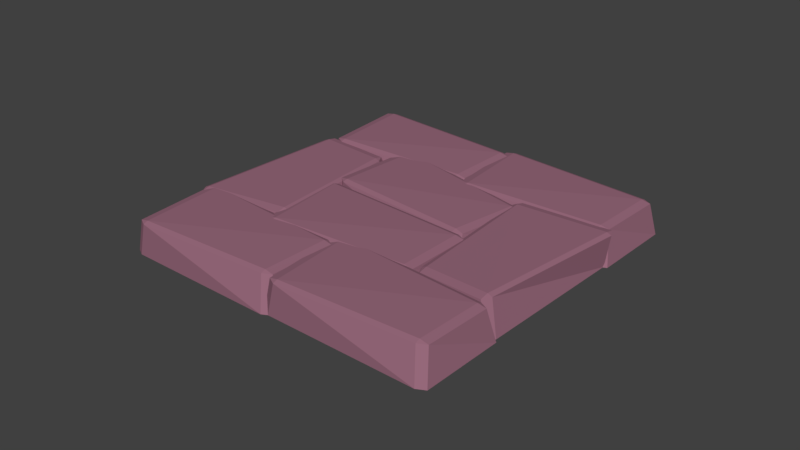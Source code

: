 # Source: wallCastel.blend  (saved by Blender 2.79.0; exported with 4.5.12 LTS)
import bpy
from mathutils import Matrix  # noqa: F401  (used for matrix-valued properties, if any)

bpy.ops.wm.read_factory_settings(use_empty=True)
scene = bpy.context.scene
scene.name = 'Scene'

# ---- collections
col_collection_1 = bpy.data.collections.new('Collection 1'); scene.collection.children.link(col_collection_1)

# ---- materials (node trees are filled in below, after node groups)
mat_stone_001 = bpy.data.materials.new('stone.001')
mat_stone_001.alpha_threshold = 0.0
mat_stone_001.use_transparent_shadow = False
mat_stone_001.diffuse_color = (0.3185, 0.1453, 0.203, 1.0)
mat_stone_001.specular_color = (0.1734, 0.04842, 0.1064)
mat_stone_001.roughness = 0.5
mat_stone_001.line_color = (0.0, 0.0, 0.0, 1.0)
mat_stone = bpy.data.materials.new('stone')
mat_stone.alpha_threshold = 0.0
mat_stone.use_transparent_shadow = False
mat_stone.diffuse_color = (0.3185, 0.1453, 0.203, 1.0)
mat_stone.specular_color = (0.1734, 0.04842, 0.1064)
mat_stone.roughness = 0.5
mat_stone.line_color = (0.0, 0.0, 0.0, 1.0)
mat_stone_002 = bpy.data.materials.new('stone.002')
mat_stone_002.alpha_threshold = 0.0
mat_stone_002.use_transparent_shadow = False
mat_stone_002.diffuse_color = (0.3185, 0.1453, 0.203, 1.0)
mat_stone_002.specular_color = (0.1734, 0.04842, 0.1064)
mat_stone_002.roughness = 0.5
mat_stone_002.line_color = (0.0, 0.0, 0.0, 1.0)
mat_stone_003 = bpy.data.materials.new('stone.003')
mat_stone_003.alpha_threshold = 0.0
mat_stone_003.use_transparent_shadow = False
mat_stone_003.diffuse_color = (0.3185, 0.1453, 0.203, 1.0)
mat_stone_003.specular_color = (0.1734, 0.04842, 0.1064)
mat_stone_003.roughness = 0.5
mat_stone_003.line_color = (0.0, 0.0, 0.0, 1.0)
mat_stone_004 = bpy.data.materials.new('stone.004')
mat_stone_004.alpha_threshold = 0.0
mat_stone_004.use_transparent_shadow = False
mat_stone_004.diffuse_color = (0.3185, 0.1453, 0.203, 1.0)
mat_stone_004.specular_color = (0.1734, 0.04842, 0.1064)
mat_stone_004.roughness = 0.5
mat_stone_004.line_color = (0.0, 0.0, 0.0, 1.0)
mat_stone_005 = bpy.data.materials.new('stone.005')
mat_stone_005.alpha_threshold = 0.0
mat_stone_005.use_transparent_shadow = False
mat_stone_005.diffuse_color = (0.3185, 0.1453, 0.203, 1.0)
mat_stone_005.specular_color = (0.1734, 0.04842, 0.1064)
mat_stone_005.roughness = 0.5
mat_stone_005.line_color = (0.0, 0.0, 0.0, 1.0)
mat_stone_006 = bpy.data.materials.new('stone.006')
mat_stone_006.alpha_threshold = 0.0
mat_stone_006.use_transparent_shadow = False
mat_stone_006.diffuse_color = (0.3185, 0.1453, 0.203, 1.0)
mat_stone_006.specular_color = (0.1734, 0.04842, 0.1064)
mat_stone_006.roughness = 0.5
mat_stone_006.line_color = (0.0, 0.0, 0.0, 1.0)
mat_stone_007 = bpy.data.materials.new('stone.007')
mat_stone_007.alpha_threshold = 0.0
mat_stone_007.use_transparent_shadow = False
mat_stone_007.diffuse_color = (0.3185, 0.1453, 0.203, 1.0)
mat_stone_007.specular_color = (0.1734, 0.04842, 0.1064)
mat_stone_007.roughness = 0.5
mat_stone_007.line_color = (0.0, 0.0, 0.0, 1.0)

# ---- material node trees

# ---- world
world_world = bpy.data.worlds.new('World'); scene.world = world_world
world_world.color = (0.05088, 0.05088, 0.05088)
world_world.use_sun_shadow = False
world_world.sun_shadow_jitter_overblur = 0.0
world_world.cycles.sampling_method = 'MANUAL'

# ---- meshes
me_cube_001 = bpy.data.meshes.new('Cube.001')
me_cube_001.from_pydata([(1.862, 0.9063, -0.9), (1.676, 0.9063, -1.0), (1.676, 1.007, -0.9), (1.862, -0.9063, -0.9), (1.676, -1.007, -0.9), (1.676, -0.9063, -1.0), (-1.676, -1.007, -0.9), (-1.862, -0.9063, -0.9), (-1.676, -0.9063, -1.0), (-1.676, 1.007, -0.9), (-1.676, 0.9063, -1.0), (-1.862, 0.9063, -0.9), (1.581, 0.8215, 0.8942), (1.581, 0.7208, 0.9942), (1.767, 0.7208, 0.8942), (1.51, -0.786, 0.7893), (1.696, -0.6853, 0.7893), (1.51, -0.6853, 0.8893), (-1.67, -0.9158, 0.9052), (-1.484, -1.017, 0.9052), (-1.484, -0.9158, 1.005), (-1.892, 0.9897, 0.8127), (-1.706, 0.9897, 0.9127), (-1.706, 1.09, 0.8127), (2.004, -0.6905, -0.9), (1.82, -0.7213, -1.0), (1.803, -0.622, -0.9), (2.304, -2.478, -0.9), (2.137, -2.608, -0.9), (2.12, -2.509, -1.0), (-1.168, -3.163, -0.9), (-1.368, -3.094, -0.9), (-1.185, -3.064, -1.0), (-1.502, -1.177, -0.9), (-1.485, -1.276, -1.0), (-1.669, -1.307, -0.9), (1.741, -0.8206, 0.8942), (1.757, -0.92, 0.9942), (1.941, -0.8891, 0.8942), (1.937, -2.418, 0.7893), (2.104, -2.287, 0.7893), (1.921, -2.318, 0.8893), (-1.178, -3.072, 0.9052), (-0.9779, -3.141, 0.9052), (-0.9946, -3.041, 1.005), (-1.712, -1.23, 0.8127), (-1.529, -1.199, 0.9127), (-1.545, -1.1, 0.8127), (3.867, -2.212, -0.9), (3.842, -2.028, -1.0), (3.942, -2.014, -0.9), (2.071, -2.457, -0.9), (1.946, -2.286, -0.9), (2.046, -2.272, -1.0), (1.494, 1.035, -0.9), (1.569, 1.233, -0.9), (1.594, 1.048, -1.0), (3.49, 1.306, -0.9), (3.39, 1.293, -1.0), (3.365, 1.477, -0.9), (3.745, -1.945, 0.8942), (3.645, -1.959, 0.9942), (3.67, -2.143, 0.8942), (2.143, -2.092, 0.7893), (2.268, -2.263, 0.7893), (2.243, -2.079, 0.8893), (1.585, 1.042, 0.9052), (1.511, 0.8438, 0.9052), (1.61, 0.8574, 1.005), (3.443, 1.519, 0.8127), (3.468, 1.334, 0.9127), (3.568, 1.348, 0.8127), (-3.622, 0.3261, -0.9), (-3.589, 0.1428, -1.0), (-3.689, 0.1252, -0.9), (-1.837, 0.6412, -0.9), (-1.705, 0.4754, -0.9), (-1.804, 0.4579, -1.0), (-1.123, -2.825, -0.9), (-1.189, -3.026, -0.9), (-1.222, -2.842, -1.0), (-3.106, -3.175, -0.9), (-3.007, -3.157, -1.0), (-2.974, -3.341, -0.9), (-3.489, 0.06412, 0.8942), (-3.39, 0.08162, 0.9942), (-3.423, 0.265, 0.8942), (-1.894, 0.2742, 0.7893), (-2.026, 0.44, 0.7893), (-1.993, 0.2567, 0.8893), (-1.213, -2.836, 0.9052), (-1.147, -2.635, 0.9052), (-1.246, -2.652, 1.005), (-3.051, -3.385, 0.8127), (-3.084, -3.202, 0.9127), (-3.183, -3.22, 0.8127), (3.299, 3.113, -0.9), (3.115, 3.086, -1.0), (3.1, 3.185, -0.9), (3.565, 1.32, -0.9), (3.396, 1.193, -0.9), (3.381, 1.293, -1.0), (0.08128, 0.7007, -0.9), (-0.1177, 0.7729, -0.9), (0.06648, 0.8003, -1.0), (-0.2148, 2.693, -0.9), (-0.2, 2.593, -1.0), (-0.3841, 2.566, -0.9), (3.034, 2.988, 0.8942), (3.048, 2.888, 0.9942), (3.232, 2.916, 0.8942), (3.2, 1.388, 0.7893), (3.369, 1.515, 0.7893), (3.185, 1.487, 0.8893), (0.07295, 0.7917, 0.9052), (0.2719, 0.7194, 0.9052), (0.2571, 0.819, 1.005), (-0.4266, 2.644, 0.8127), (-0.2425, 2.671, 0.9127), (-0.2573, 2.771, 0.8127), (4.011, -2.079, -0.9), (3.827, -2.106, -1.0), (3.812, -2.006, -0.9), (4.277, -3.872, -0.9), (4.108, -3.999, -0.9), (4.093, -3.899, -1.0), (0.7931, -4.491, -0.9), (0.5941, -4.419, -0.9), (0.7783, -4.392, -1.0), (0.497, -2.499, -0.9), (0.5118, -2.599, -1.0), (0.3277, -2.626, -0.9), (3.745, -2.204, 0.8942), (3.76, -2.304, 0.9942), (3.944, -2.276, 0.8942), (3.912, -3.804, 0.7893), (4.081, -3.677, 0.7893), (3.897, -3.705, 0.8893), (0.7847, -4.4, 0.9052), (0.9837, -4.473, 0.9052), (0.9689, -4.373, 1.005), (0.2852, -2.548, 0.8127), (0.4693, -2.521, 0.9127), (0.4545, -2.421, 0.8127), (0.586, -2.654, -0.9), (0.4018, -2.681, -1.0), (0.387, -2.581, -0.9), (0.8524, -4.446, -0.9), (0.6831, -4.573, -0.9), (0.6683, -4.474, -1.0), (-2.632, -5.066, -0.9), (-2.831, -4.994, -0.9), (-2.647, -4.966, -1.0), (-2.928, -3.074, -0.9), (-2.913, -3.173, -1.0), (-3.097, -3.201, -0.9), (0.3205, -2.779, 0.8942), (0.3353, -2.878, 0.9942), (0.5195, -2.851, 0.8942), (0.4871, -4.379, 0.7893), (0.6564, -4.252, 0.7893), (0.4723, -4.28, 0.8893), (-2.64, -4.975, 0.9052), (-2.441, -5.047, 0.9052), (-2.456, -4.948, 1.005), (-3.14, -3.123, 0.8127), (-2.955, -3.096, 0.9127), (-2.97, -2.996, 0.8127), (-0.1435, 2.654, -0.9), (-0.3276, 2.627, -1.0), (-0.3424, 2.726, -0.9), (0.123, 0.8612, -0.9), (-0.04636, 0.7343, -0.9), (-0.06116, 0.8339, -1.0), (-3.361, 0.2417, -0.9), (-3.56, 0.3139, -0.9), (-3.376, 0.3413, -1.0), (-3.657, 2.234, -0.9), (-3.642, 2.134, -1.0), (-3.827, 2.107, -0.9), (-0.4089, 2.529, 0.8942), (-0.3941, 2.429, 0.9942), (-0.21, 2.457, 0.8942), (-0.2424, 0.9286, 0.7893), (-0.07301, 1.056, 0.7893), (-0.2572, 1.028, 0.8893), (-3.37, 0.3326, 0.9052), (-3.171, 0.2604, 0.9052), (-3.185, 0.36, 1.005), (-3.869, 2.185, 0.8127), (-3.685, 2.212, 0.9127), (-3.7, 2.312, 0.8127)], [], [(12, 2, 9, 23), (1, 5, 8, 10), (7, 18, 21, 11), (13, 22, 20, 17), (4, 15, 19, 6), (0, 1, 2), (3, 4, 5), (6, 7, 8), (9, 10, 11), (12, 13, 14), (15, 16, 17), (18, 19, 20), (21, 22, 23), (0, 3, 5, 1), (1, 10, 9, 2), (2, 12, 14, 0), (4, 6, 8, 5), (3, 16, 15, 4), (7, 11, 10, 8), (6, 19, 18, 7), (11, 21, 23, 9), (13, 17, 16, 14), (12, 23, 22, 13), (17, 20, 19, 15), (20, 22, 21, 18), (0, 14, 16, 3), (36, 26, 33, 47), (25, 29, 32, 34), (31, 42, 45, 35), (37, 46, 44, 41), (28, 39, 43, 30), (24, 25, 26), (27, 28, 29), (30, 31, 32), (33, 34, 35), (36, 37, 38), (39, 40, 41), (42, 43, 44), (45, 46, 47), (24, 27, 29, 25), (25, 34, 33, 26), (26, 36, 38, 24), (28, 30, 32, 29), (27, 40, 39, 28), (31, 35, 34, 32), (30, 43, 42, 31), (35, 45, 47, 33), (37, 41, 40, 38), (36, 47, 46, 37), (41, 44, 43, 39), (44, 46, 45, 42), (24, 38, 40, 27), (60, 50, 57, 71), (49, 53, 56, 58), (55, 66, 69, 59), (61, 70, 68, 65), (52, 63, 67, 54), (48, 49, 50), (51, 52, 53), (54, 55, 56), (57, 58, 59), (60, 61, 62), (63, 64, 65), (66, 67, 68), (69, 70, 71), (48, 51, 53, 49), (49, 58, 57, 50), (50, 60, 62, 48), (52, 54, 56, 53), (51, 64, 63, 52), (55, 59, 58, 56), (54, 67, 66, 55), (59, 69, 71, 57), (61, 65, 64, 62), (60, 71, 70, 61), (65, 68, 67, 63), (68, 70, 69, 66), (48, 62, 64, 51), (84, 74, 81, 95), (73, 77, 80, 82), (79, 90, 93, 83), (85, 94, 92, 89), (76, 87, 91, 78), (72, 73, 74), (75, 76, 77), (78, 79, 80), (81, 82, 83), (84, 85, 86), (87, 88, 89), (90, 91, 92), (93, 94, 95), (72, 75, 77, 73), (73, 82, 81, 74), (74, 84, 86, 72), (76, 78, 80, 77), (75, 88, 87, 76), (79, 83, 82, 80), (78, 91, 90, 79), (83, 93, 95, 81), (85, 89, 88, 86), (84, 95, 94, 85), (89, 92, 91, 87), (92, 94, 93, 90), (72, 86, 88, 75), (108, 98, 105, 119), (97, 101, 104, 106), (103, 114, 117, 107), (109, 118, 116, 113), (100, 111, 115, 102), (96, 97, 98), (99, 100, 101), (102, 103, 104), (105, 106, 107), (108, 109, 110), (111, 112, 113), (114, 115, 116), (117, 118, 119), (96, 99, 101, 97), (97, 106, 105, 98), (98, 108, 110, 96), (100, 102, 104, 101), (99, 112, 111, 100), (103, 107, 106, 104), (102, 115, 114, 103), (107, 117, 119, 105), (109, 113, 112, 110), (108, 119, 118, 109), (113, 116, 115, 111), (116, 118, 117, 114), (96, 110, 112, 99), (132, 122, 129, 143), (121, 125, 128, 130), (127, 138, 141, 131), (133, 142, 140, 137), (124, 135, 139, 126), (120, 121, 122), (123, 124, 125), (126, 127, 128), (129, 130, 131), (132, 133, 134), (135, 136, 137), (138, 139, 140), (141, 142, 143), (120, 123, 125, 121), (121, 130, 129, 122), (122, 132, 134, 120), (124, 126, 128, 125), (123, 136, 135, 124), (127, 131, 130, 128), (126, 139, 138, 127), (131, 141, 143, 129), (133, 137, 136, 134), (132, 143, 142, 133), (137, 140, 139, 135), (140, 142, 141, 138), (120, 134, 136, 123), (156, 146, 153, 167), (145, 149, 152, 154), (151, 162, 165, 155), (157, 166, 164, 161), (148, 159, 163, 150), (144, 145, 146), (147, 148, 149), (150, 151, 152), (153, 154, 155), (156, 157, 158), (159, 160, 161), (162, 163, 164), (165, 166, 167), (144, 147, 149, 145), (145, 154, 153, 146), (146, 156, 158, 144), (148, 150, 152, 149), (147, 160, 159, 148), (151, 155, 154, 152), (150, 163, 162, 151), (155, 165, 167, 153), (157, 161, 160, 158), (156, 167, 166, 157), (161, 164, 163, 159), (164, 166, 165, 162), (144, 158, 160, 147), (180, 170, 177, 191), (169, 173, 176, 178), (175, 186, 189, 179), (181, 190, 188, 185), (172, 183, 187, 174), (168, 169, 170), (171, 172, 173), (174, 175, 176), (177, 178, 179), (180, 181, 182), (183, 184, 185), (186, 187, 188), (189, 190, 191), (168, 171, 173, 169), (169, 178, 177, 170), (170, 180, 182, 168), (172, 174, 176, 173), (171, 184, 183, 172), (175, 179, 178, 176), (174, 187, 186, 175), (179, 189, 191, 177), (181, 185, 184, 182), (180, 191, 190, 181), (185, 188, 187, 183), (188, 190, 189, 186), (168, 182, 184, 171)])
me_cube_001.polygons.foreach_set('material_index', [0, 0, 0, 0, 0, 0, 0, 0, 0, 0, 0, 0, 0, 0, 0, 0, 0, 0, 0, 0, 0, 0, 0, 0, 0, 0, 1, 1, 1, 1, 1, 1, 1, 1, 1, 1, 1, 1, 1, 1, 1, 1, 1, 1, 1, 1, 1, 1, 1, 1, 1, 1, 2, 2, 2, 2, 2, 2, 2, 2, 2, 2, 2, 2, 2, 2, 2, 2, 2, 2, 2, 2, 2, 2, 2, 2, 2, 2, 3, 3, 3, 3, 3, 3, 3, 3, 3, 3, 3, 3, 3, 3, 3, 3, 3, 3, 3, 3, 3, 3, 3, 3, 3, 3, 4, 4, 4, 4, 4, 4, 4, 4, 4, 4, 4, 4, 4, 4, 4, 4, 4, 4, 4, 4, 4, 4, 4, 4, 4, 4, 5, 5, 5, 5, 5, 5, 5, 5, 5, 5, 5, 5, 5, 5, 5, 5, 5, 5, 5, 5, 5, 5, 5, 5, 5, 5, 6, 6, 6, 6, 6, 6, 6, 6, 6, 6, 6, 6, 6, 6, 6, 6, 6, 6, 6, 6, 6, 6, 6, 6, 6, 6, 7, 7, 7, 7, 7, 7, 7, 7, 7, 7, 7, 7, 7, 7, 7, 7, 7, 7, 7, 7, 7, 7, 7, 7, 7, 7])
_uv = me_cube_001.uv_layers.new(name='UVMap')
_uv.uv.foreach_set('vector', [0.7375, 0.7375, 0.5125, 0.7375, 0.5125, 0.5125, 0.7375, 0.5125, 0.4875, 0.7375, 0.2625, 0.7375, 0.2625, 0.5125, 0.4875, 0.5125, 0.2625, 0.4875, 0.2625, 0.2625, 0.4875, 0.2625, 0.4875, 0.4875, 0.4875, 0.01258, 0.4875, 0.2375, 0.2625, 0.2375, 0.2625, 0.01258, 0.2375, 0.7375, 0.01258, 0.7375, 0.01258, 0.5125, 0.2375, 0.5125, 0.4875, 0.7625, 0.4875, 0.75, 0.5, 0.7625, 0.2625, 0.7625, 0.25, 0.7625, 0.2625, 0.75, 0.2375, 0.5125, 0.2375, 0.5, 0.25, 0.5125, 0.5125, 0.5125, 0.5, 0.5125, 0.5125, 0.5, 0.7375, 0.7375, 0.75, 0.7375, 0.7375, 0.75, 0.01258, 0.7375, 0.01258, 0.75, 8.659e-05, 0.7375, 0.2625, 0.2625, 0.25, 0.2625, 0.2625, 0.25, 0.4875, 0.2625, 0.4875, 0.25, 0.5, 0.2625, 0.4875, 0.7625, 0.2625, 0.7625, 0.2625, 0.7375, 0.4875, 0.7375, 0.4875, 0.7375, 0.4875, 0.5125, 0.5125, 0.5125, 0.5125, 0.7375, 0.5125, 0.7375, 0.7375, 0.7375, 0.7375, 0.75, 0.5125, 0.75, 0.2375, 0.7375, 0.2375, 0.5125, 0.2625, 0.5125, 0.2625, 0.7375, 0.2625, 0.7625, 0.2625, 0.9874, 0.25, 0.9874, 0.25, 0.7625, 0.2625, 0.4875, 0.4875, 0.4875, 0.4875, 0.5125, 0.2625, 0.5125, 0.2375, 0.5125, 0.01258, 0.5125, 0.01258, 0.5, 0.2375, 0.5, 0.4875, 0.4875, 0.4875, 0.2625, 0.5, 0.2625, 0.5, 0.4875, 0.4875, 0.01258, 0.2625, 0.01258, 0.2625, 8.659e-05, 0.4875, 8.665e-05, 0.7375, 0.7375, 0.7375, 0.5125, 0.75, 0.5125, 0.75, 0.7375, 0.2625, 0.01258, 0.2625, 0.2375, 0.25, 0.2375, 0.25, 0.01258, 0.2625, 0.2375, 0.4875, 0.2375, 0.4875, 0.2625, 0.2625, 0.2625, 0.4875, 0.7625, 0.4875, 0.9874, 0.2625, 0.9874, 0.2625, 0.7625, 0.7375, 0.7375, 0.5125, 0.7375, 0.5125, 0.5125, 0.7375, 0.5125, 0.4875, 0.7375, 0.2625, 0.7375, 0.2625, 0.5125, 0.4875, 0.5125, 0.2625, 0.4875, 0.2625, 0.2625, 0.4875, 0.2625, 0.4875, 0.4875, 0.4875, 0.01258, 0.4875, 0.2375, 0.2625, 0.2375, 0.2625, 0.01258, 0.2375, 0.7375, 0.01258, 0.7375, 0.01258, 0.5125, 0.2375, 0.5125, 0.4875, 0.7625, 0.4875, 0.75, 0.5, 0.7625, 0.2625, 0.7625, 0.25, 0.7625, 0.2625, 0.75, 0.2375, 0.5125, 0.2375, 0.5, 0.25, 0.5125, 0.5125, 0.5125, 0.5, 0.5125, 0.5125, 0.5, 0.7375, 0.7375, 0.75, 0.7375, 0.7375, 0.75, 0.01258, 0.7375, 0.01258, 0.75, 8.659e-05, 0.7375, 0.2625, 0.2625, 0.25, 0.2625, 0.2625, 0.25, 0.4875, 0.2625, 0.4875, 0.25, 0.5, 0.2625, 0.4875, 0.7625, 0.2625, 0.7625, 0.2625, 0.7375, 0.4875, 0.7375, 0.4875, 0.7375, 0.4875, 0.5125, 0.5125, 0.5125, 0.5125, 0.7375, 0.5125, 0.7375, 0.7375, 0.7375, 0.7375, 0.75, 0.5125, 0.75, 0.2375, 0.7375, 0.2375, 0.5125, 0.2625, 0.5125, 0.2625, 0.7375, 0.2625, 0.7625, 0.2625, 0.9874, 0.25, 0.9874, 0.25, 0.7625, 0.2625, 0.4875, 0.4875, 0.4875, 0.4875, 0.5125, 0.2625, 0.5125, 0.2375, 0.5125, 0.01258, 0.5125, 0.01258, 0.5, 0.2375, 0.5, 0.4875, 0.4875, 0.4875, 0.2625, 0.5, 0.2625, 0.5, 0.4875, 0.4875, 0.01258, 0.2625, 0.01258, 0.2625, 8.659e-05, 0.4875, 8.665e-05, 0.7375, 0.7375, 0.7375, 0.5125, 0.75, 0.5125, 0.75, 0.7375, 0.2625, 0.01258, 0.2625, 0.2375, 0.25, 0.2375, 0.25, 0.01258, 0.2625, 0.2375, 0.4875, 0.2375, 0.4875, 0.2625, 0.2625, 0.2625, 0.4875, 0.7625, 0.4875, 0.9874, 0.2625, 0.9874, 0.2625, 0.7625, 0.7375, 0.7375, 0.5125, 0.7375, 0.5125, 0.5125, 0.7375, 0.5125, 0.4875, 0.7375, 0.2625, 0.7375, 0.2625, 0.5125, 0.4875, 0.5125, 0.2625, 0.4875, 0.2625, 0.2625, 0.4875, 0.2625, 0.4875, 0.4875, 0.4875, 0.01258, 0.4875, 0.2375, 0.2625, 0.2375, 0.2625, 0.01258, 0.2375, 0.7375, 0.01258, 0.7375, 0.01258, 0.5125, 0.2375, 0.5125, 0.4875, 0.7625, 0.4875, 0.75, 0.5, 0.7625, 0.2625, 0.7625, 0.25, 0.7625, 0.2625, 0.75, 0.2375, 0.5125, 0.2375, 0.5, 0.25, 0.5125, 0.5125, 0.5125, 0.5, 0.5125, 0.5125, 0.5, 0.7375, 0.7375, 0.75, 0.7375, 0.7375, 0.75, 0.01258, 0.7375, 0.01258, 0.75, 8.659e-05, 0.7375, 0.2625, 0.2625, 0.25, 0.2625, 0.2625, 0.25, 0.4875, 0.2625, 0.4875, 0.25, 0.5, 0.2625, 0.4875, 0.7625, 0.2625, 0.7625, 0.2625, 0.7375, 0.4875, 0.7375, 0.4875, 0.7375, 0.4875, 0.5125, 0.5125, 0.5125, 0.5125, 0.7375, 0.5125, 0.7375, 0.7375, 0.7375, 0.7375, 0.75, 0.5125, 0.75, 0.2375, 0.7375, 0.2375, 0.5125, 0.2625, 0.5125, 0.2625, 0.7375, 0.2625, 0.7625, 0.2625, 0.9874, 0.25, 0.9874, 0.25, 0.7625, 0.2625, 0.4875, 0.4875, 0.4875, 0.4875, 0.5125, 0.2625, 0.5125, 0.2375, 0.5125, 0.01258, 0.5125, 0.01258, 0.5, 0.2375, 0.5, 0.4875, 0.4875, 0.4875, 0.2625, 0.5, 0.2625, 0.5, 0.4875, 0.4875, 0.01258, 0.2625, 0.01258, 0.2625, 8.659e-05, 0.4875, 8.665e-05, 0.7375, 0.7375, 0.7375, 0.5125, 0.75, 0.5125, 0.75, 0.7375, 0.2625, 0.01258, 0.2625, 0.2375, 0.25, 0.2375, 0.25, 0.01258, 0.2625, 0.2375, 0.4875, 0.2375, 0.4875, 0.2625, 0.2625, 0.2625, 0.4875, 0.7625, 0.4875, 0.9874, 0.2625, 0.9874, 0.2625, 0.7625, 0.7375, 0.7375, 0.5125, 0.7375, 0.5125, 0.5125, 0.7375, 0.5125, 0.4875, 0.7375, 0.2625, 0.7375, 0.2625, 0.5125, 0.4875, 0.5125, 0.2625, 0.4875, 0.2625, 0.2625, 0.4875, 0.2625, 0.4875, 0.4875, 0.4875, 0.01258, 0.4875, 0.2375, 0.2625, 0.2375, 0.2625, 0.01258, 0.2375, 0.7375, 0.01258, 0.7375, 0.01258, 0.5125, 0.2375, 0.5125, 0.4875, 0.7625, 0.4875, 0.75, 0.5, 0.7625, 0.2625, 0.7625, 0.25, 0.7625, 0.2625, 0.75, 0.2375, 0.5125, 0.2375, 0.5, 0.25, 0.5125, 0.5125, 0.5125, 0.5, 0.5125, 0.5125, 0.5, 0.7375, 0.7375, 0.75, 0.7375, 0.7375, 0.75, 0.01258, 0.7375, 0.01258, 0.75, 8.659e-05, 0.7375, 0.2625, 0.2625, 0.25, 0.2625, 0.2625, 0.25, 0.4875, 0.2625, 0.4875, 0.25, 0.5, 0.2625, 0.4875, 0.7625, 0.2625, 0.7625, 0.2625, 0.7375, 0.4875, 0.7375, 0.4875, 0.7375, 0.4875, 0.5125, 0.5125, 0.5125, 0.5125, 0.7375, 0.5125, 0.7375, 0.7375, 0.7375, 0.7375, 0.75, 0.5125, 0.75, 0.2375, 0.7375, 0.2375, 0.5125, 0.2625, 0.5125, 0.2625, 0.7375, 0.2625, 0.7625, 0.2625, 0.9874, 0.25, 0.9874, 0.25, 0.7625, 0.2625, 0.4875, 0.4875, 0.4875, 0.4875, 0.5125, 0.2625, 0.5125, 0.2375, 0.5125, 0.01258, 0.5125, 0.01258, 0.5, 0.2375, 0.5, 0.4875, 0.4875, 0.4875, 0.2625, 0.5, 0.2625, 0.5, 0.4875, 0.4875, 0.01258, 0.2625, 0.01258, 0.2625, 8.659e-05, 0.4875, 8.665e-05, 0.7375, 0.7375, 0.7375, 0.5125, 0.75, 0.5125, 0.75, 0.7375, 0.2625, 0.01258, 0.2625, 0.2375, 0.25, 0.2375, 0.25, 0.01258, 0.2625, 0.2375, 0.4875, 0.2375, 0.4875, 0.2625, 0.2625, 0.2625, 0.4875, 0.7625, 0.4875, 0.9874, 0.2625, 0.9874, 0.2625, 0.7625, 0.7375, 0.7375, 0.5125, 0.7375, 0.5125, 0.5125, 0.7375, 0.5125, 0.4875, 0.7375, 0.2625, 0.7375, 0.2625, 0.5125, 0.4875, 0.5125, 0.2625, 0.4875, 0.2625, 0.2625, 0.4875, 0.2625, 0.4875, 0.4875, 0.4875, 0.01258, 0.4875, 0.2375, 0.2625, 0.2375, 0.2625, 0.01258, 0.2375, 0.7375, 0.01258, 0.7375, 0.01258, 0.5125, 0.2375, 0.5125, 0.4875, 0.7625, 0.4875, 0.75, 0.5, 0.7625, 0.2625, 0.7625, 0.25, 0.7625, 0.2625, 0.75, 0.2375, 0.5125, 0.2375, 0.5, 0.25, 0.5125, 0.5125, 0.5125, 0.5, 0.5125, 0.5125, 0.5, 0.7375, 0.7375, 0.75, 0.7375, 0.7375, 0.75, 0.01258, 0.7375, 0.01258, 0.75, 8.659e-05, 0.7375, 0.2625, 0.2625, 0.25, 0.2625, 0.2625, 0.25, 0.4875, 0.2625, 0.4875, 0.25, 0.5, 0.2625, 0.4875, 0.7625, 0.2625, 0.7625, 0.2625, 0.7375, 0.4875, 0.7375, 0.4875, 0.7375, 0.4875, 0.5125, 0.5125, 0.5125, 0.5125, 0.7375, 0.5125, 0.7375, 0.7375, 0.7375, 0.7375, 0.75, 0.5125, 0.75, 0.2375, 0.7375, 0.2375, 0.5125, 0.2625, 0.5125, 0.2625, 0.7375, 0.2625, 0.7625, 0.2625, 0.9874, 0.25, 0.9874, 0.25, 0.7625, 0.2625, 0.4875, 0.4875, 0.4875, 0.4875, 0.5125, 0.2625, 0.5125, 0.2375, 0.5125, 0.01258, 0.5125, 0.01258, 0.5, 0.2375, 0.5, 0.4875, 0.4875, 0.4875, 0.2625, 0.5, 0.2625, 0.5, 0.4875, 0.4875, 0.01258, 0.2625, 0.01258, 0.2625, 8.659e-05, 0.4875, 8.665e-05, 0.7375, 0.7375, 0.7375, 0.5125, 0.75, 0.5125, 0.75, 0.7375, 0.2625, 0.01258, 0.2625, 0.2375, 0.25, 0.2375, 0.25, 0.01258, 0.2625, 0.2375, 0.4875, 0.2375, 0.4875, 0.2625, 0.2625, 0.2625, 0.4875, 0.7625, 0.4875, 0.9874, 0.2625, 0.9874, 0.2625, 0.7625, 0.7375, 0.7375, 0.5125, 0.7375, 0.5125, 0.5125, 0.7375, 0.5125, 0.4875, 0.7375, 0.2625, 0.7375, 0.2625, 0.5125, 0.4875, 0.5125, 0.2625, 0.4875, 0.2625, 0.2625, 0.4875, 0.2625, 0.4875, 0.4875, 0.4875, 0.01258, 0.4875, 0.2375, 0.2625, 0.2375, 0.2625, 0.01258, 0.2375, 0.7375, 0.01258, 0.7375, 0.01258, 0.5125, 0.2375, 0.5125, 0.4875, 0.7625, 0.4875, 0.75, 0.5, 0.7625, 0.2625, 0.7625, 0.25, 0.7625, 0.2625, 0.75, 0.2375, 0.5125, 0.2375, 0.5, 0.25, 0.5125, 0.5125, 0.5125, 0.5, 0.5125, 0.5125, 0.5, 0.7375, 0.7375, 0.75, 0.7375, 0.7375, 0.75, 0.01258, 0.7375, 0.01258, 0.75, 8.659e-05, 0.7375, 0.2625, 0.2625, 0.25, 0.2625, 0.2625, 0.25, 0.4875, 0.2625, 0.4875, 0.25, 0.5, 0.2625, 0.4875, 0.7625, 0.2625, 0.7625, 0.2625, 0.7375, 0.4875, 0.7375, 0.4875, 0.7375, 0.4875, 0.5125, 0.5125, 0.5125, 0.5125, 0.7375, 0.5125, 0.7375, 0.7375, 0.7375, 0.7375, 0.75, 0.5125, 0.75, 0.2375, 0.7375, 0.2375, 0.5125, 0.2625, 0.5125, 0.2625, 0.7375, 0.2625, 0.7625, 0.2625, 0.9874, 0.25, 0.9874, 0.25, 0.7625, 0.2625, 0.4875, 0.4875, 0.4875, 0.4875, 0.5125, 0.2625, 0.5125, 0.2375, 0.5125, 0.01258, 0.5125, 0.01258, 0.5, 0.2375, 0.5, 0.4875, 0.4875, 0.4875, 0.2625, 0.5, 0.2625, 0.5, 0.4875, 0.4875, 0.01258, 0.2625, 0.01258, 0.2625, 8.659e-05, 0.4875, 8.665e-05, 0.7375, 0.7375, 0.7375, 0.5125, 0.75, 0.5125, 0.75, 0.7375, 0.2625, 0.01258, 0.2625, 0.2375, 0.25, 0.2375, 0.25, 0.01258, 0.2625, 0.2375, 0.4875, 0.2375, 0.4875, 0.2625, 0.2625, 0.2625, 0.4875, 0.7625, 0.4875, 0.9874, 0.2625, 0.9874, 0.2625, 0.7625, 0.7375, 0.7375, 0.5125, 0.7375, 0.5125, 0.5125, 0.7375, 0.5125, 0.4875, 0.7375, 0.2625, 0.7375, 0.2625, 0.5125, 0.4875, 0.5125, 0.2625, 0.4875, 0.2625, 0.2625, 0.4875, 0.2625, 0.4875, 0.4875, 0.4875, 0.01258, 0.4875, 0.2375, 0.2625, 0.2375, 0.2625, 0.01258, 0.2375, 0.7375, 0.01258, 0.7375, 0.01258, 0.5125, 0.2375, 0.5125, 0.4875, 0.7625, 0.4875, 0.75, 0.5, 0.7625, 0.2625, 0.7625, 0.25, 0.7625, 0.2625, 0.75, 0.2375, 0.5125, 0.2375, 0.5, 0.25, 0.5125, 0.5125, 0.5125, 0.5, 0.5125, 0.5125, 0.5, 0.7375, 0.7375, 0.75, 0.7375, 0.7375, 0.75, 0.01258, 0.7375, 0.01258, 0.75, 8.659e-05, 0.7375, 0.2625, 0.2625, 0.25, 0.2625, 0.2625, 0.25, 0.4875, 0.2625, 0.4875, 0.25, 0.5, 0.2625, 0.4875, 0.7625, 0.2625, 0.7625, 0.2625, 0.7375, 0.4875, 0.7375, 0.4875, 0.7375, 0.4875, 0.5125, 0.5125, 0.5125, 0.5125, 0.7375, 0.5125, 0.7375, 0.7375, 0.7375, 0.7375, 0.75, 0.5125, 0.75, 0.2375, 0.7375, 0.2375, 0.5125, 0.2625, 0.5125, 0.2625, 0.7375, 0.2625, 0.7625, 0.2625, 0.9874, 0.25, 0.9874, 0.25, 0.7625, 0.2625, 0.4875, 0.4875, 0.4875, 0.4875, 0.5125, 0.2625, 0.5125, 0.2375, 0.5125, 0.01258, 0.5125, 0.01258, 0.5, 0.2375, 0.5, 0.4875, 0.4875, 0.4875, 0.2625, 0.5, 0.2625, 0.5, 0.4875, 0.4875, 0.01258, 0.2625, 0.01258, 0.2625, 8.659e-05, 0.4875, 8.665e-05, 0.7375, 0.7375, 0.7375, 0.5125, 0.75, 0.5125, 0.75, 0.7375, 0.2625, 0.01258, 0.2625, 0.2375, 0.25, 0.2375, 0.25, 0.01258, 0.2625, 0.2375, 0.4875, 0.2375, 0.4875, 0.2625, 0.2625, 0.2625, 0.4875, 0.7625, 0.4875, 0.9874, 0.2625, 0.9874, 0.2625, 0.7625, 0.7375, 0.7375, 0.5125, 0.7375, 0.5125, 0.5125, 0.7375, 0.5125, 0.4875, 0.7375, 0.2625, 0.7375, 0.2625, 0.5125, 0.4875, 0.5125, 0.2625, 0.4875, 0.2625, 0.2625, 0.4875, 0.2625, 0.4875, 0.4875, 0.4875, 0.01258, 0.4875, 0.2375, 0.2625, 0.2375, 0.2625, 0.01258, 0.2375, 0.7375, 0.01258, 0.7375, 0.01258, 0.5125, 0.2375, 0.5125, 0.4875, 0.7625, 0.4875, 0.75, 0.5, 0.7625, 0.2625, 0.7625, 0.25, 0.7625, 0.2625, 0.75, 0.2375, 0.5125, 0.2375, 0.5, 0.25, 0.5125, 0.5125, 0.5125, 0.5, 0.5125, 0.5125, 0.5, 0.7375, 0.7375, 0.75, 0.7375, 0.7375, 0.75, 0.01258, 0.7375, 0.01258, 0.75, 8.659e-05, 0.7375, 0.2625, 0.2625, 0.25, 0.2625, 0.2625, 0.25, 0.4875, 0.2625, 0.4875, 0.25, 0.5, 0.2625, 0.4875, 0.7625, 0.2625, 0.7625, 0.2625, 0.7375, 0.4875, 0.7375, 0.4875, 0.7375, 0.4875, 0.5125, 0.5125, 0.5125, 0.5125, 0.7375, 0.5125, 0.7375, 0.7375, 0.7375, 0.7375, 0.75, 0.5125, 0.75, 0.2375, 0.7375, 0.2375, 0.5125, 0.2625, 0.5125, 0.2625, 0.7375, 0.2625, 0.7625, 0.2625, 0.9874, 0.25, 0.9874, 0.25, 0.7625, 0.2625, 0.4875, 0.4875, 0.4875, 0.4875, 0.5125, 0.2625, 0.5125, 0.2375, 0.5125, 0.01258, 0.5125, 0.01258, 0.5, 0.2375, 0.5, 0.4875, 0.4875, 0.4875, 0.2625, 0.5, 0.2625, 0.5, 0.4875, 0.4875, 0.01258, 0.2625, 0.01258, 0.2625, 8.659e-05, 0.4875, 8.665e-05, 0.7375, 0.7375, 0.7375, 0.5125, 0.75, 0.5125, 0.75, 0.7375, 0.2625, 0.01258, 0.2625, 0.2375, 0.25, 0.2375, 0.25, 0.01258, 0.2625, 0.2375, 0.4875, 0.2375, 0.4875, 0.2625, 0.2625, 0.2625, 0.4875, 0.7625, 0.4875, 0.9874, 0.2625, 0.9874, 0.2625, 0.7625])
me_cube_001.materials.append(mat_stone_001)
me_cube_001.materials.append(mat_stone)
me_cube_001.materials.append(mat_stone_002)
me_cube_001.materials.append(mat_stone_003)
me_cube_001.materials.append(mat_stone_004)
me_cube_001.materials.append(mat_stone_005)
me_cube_001.materials.append(mat_stone_006)
me_cube_001.materials.append(mat_stone_007)
me_cube_001.use_remesh_preserve_volume = False
me_cube_001.use_remesh_preserve_attributes = False
me_cube_001.use_mirror_vertex_groups = False
me_cube_001.update()

# ---- objects
ob_cube_001 = bpy.data.objects.new('Cube.001', me_cube_001)

# ---- transforms, parenting, visibility, modifiers, constraints
ob_cube_001.location = (0.0, 1.919, 0.9883)
ob_cube_001.rotation_euler = (0.0, -0.0, -0.1663)
ob_cube_001.scale = (1.0, 1.0, 0.3972)
ob_cube_001.lock_rotations_4d = False
ob_cube_001.empty_display_type = 'ARROWS'
ob_cube_001.lineart.crease_threshold = 0.0

# ---- collection membership
col_collection_1.objects.link(ob_cube_001)

# ---- scene / render settings (as saved in the file)
scene.frame_start = 1; scene.frame_end = 250; scene.frame_set(1)
scene.render.engine = 'BLENDER_EEVEE_NEXT'
scene.render.resolution_percentage = 50
scene.render.dither_intensity = 0.0
scene.cycles.use_denoising = False
scene.cycles.samples = 128
scene.cycles.sampling_pattern = 'TABULATED_SOBOL'
scene.cycles.use_adaptive_sampling = False
scene.cycles.use_light_tree = False
scene.cycles.blur_glossy = 0.0
scene.cycles.sample_clamp_indirect = 0.0
scene.view_settings.view_transform = 'Standard'
bpy.context.view_layer.update()

# ---- added for rendering (the .blend has no active camera and no usable light): camera, sun
cam_auto = bpy.data.cameras.new('AutoCamera')
cam_auto.lens = 50.0
cam_auto.sensor_width = 36.0
cam_auto.clip_end = 1000.0
ob_auto_camera = bpy.data.objects.new('AutoCamera', cam_auto)
scene.collection.objects.link(ob_auto_camera)
ob_auto_camera.location = (12.4235, -13.8956, 10.8917)
ob_auto_camera.rotation_euler = (1.09748, -7.21219e-08, 0.694738)
scene.camera = ob_auto_camera
light_auto_sun = bpy.data.lights.new('AutoSun', 'SUN')
light_auto_sun.energy = 3.0
light_auto_sun.angle = 0.0523599
ob_auto_sun = bpy.data.objects.new('AutoSun', light_auto_sun)
scene.collection.objects.link(ob_auto_sun)
ob_auto_sun.rotation_euler = (0.872665, 0.174533, 0.523599)
bpy.context.view_layer.update()
